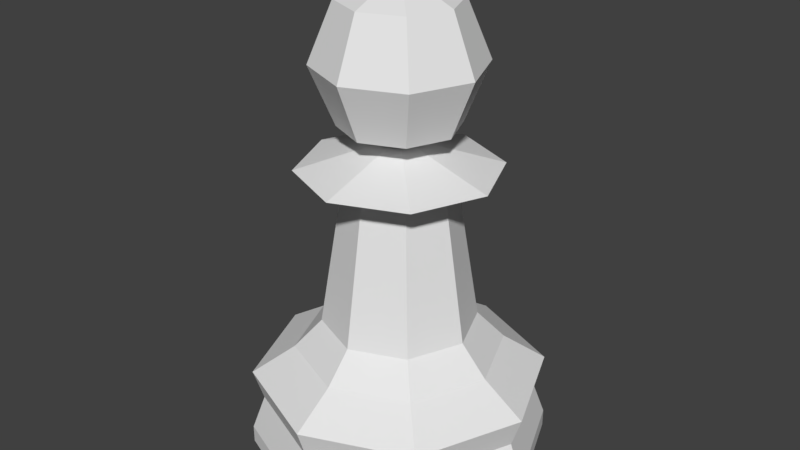 # Source: LPPawn.blend  (saved by Blender 2.79.0; exported with 4.5.12 LTS)
import bpy
from mathutils import Matrix  # noqa: F401  (used for matrix-valued properties, if any)

bpy.ops.wm.read_factory_settings(use_empty=True)
scene = bpy.context.scene
scene.name = 'Scene'

# ---- collections
col_collection_1 = bpy.data.collections.new('Collection 1'); scene.collection.children.link(col_collection_1)

# ---- world
world_world = bpy.data.worlds.new('World'); scene.world = world_world
world_world.color = (0.05088, 0.05088, 0.05088)
world_world.use_sun_shadow = False
world_world.sun_shadow_jitter_overblur = 0.0
world_world.cycles.sampling_method = 'MANUAL'

# ---- meshes
me_cylinder_001 = bpy.data.meshes.new('Cylinder.001')
me_cylinder_001.from_pydata([(0.4088, 0.4088, 2.451), (0.5781, 0.5781, 1.873), (0.4088, 0.4088, 1.295), (0.5781, -3.908e-07, 2.451), (0.8176, -3.664e-07, 1.873), (0.5781, -3.908e-07, 1.295), (0.4088, -0.4088, 2.451), (0.5781, -0.5781, 1.873), (0.4088, -0.4088, 1.295), (-4.255e-08, -0.5781, 2.451), (-6.692e-08, -0.8176, 1.873), (-4.255e-08, -0.5781, 1.295), (-1.193e-07, -4.432e-07, 2.691), (-0.4088, -0.4088, 2.451), (-0.5781, -0.5781, 1.873), (-0.4088, -0.4088, 1.295), (-0.5781, -3.908e-07, 2.451), (-0.8176, -3.664e-07, 1.873), (-0.5781, -3.908e-07, 1.295), (-6.873e-08, -3.926e-07, 1.055), (-0.4088, 0.4088, 2.451), (-0.5781, 0.5781, 1.873), (-0.4088, 0.4088, 1.295), (-6.692e-08, 0.5781, 2.451), (-6.692e-08, 0.8176, 1.873), (-6.692e-08, 0.5781, 1.295), (-6.873e-08, 1.5, -2.148), (6.214e-09, 0.7677, -0.7303), (1.061, 1.061, -2.148), (0.5429, 0.5429, -0.7303), (1.5, -2.079e-07, -2.148), (0.7677, -2.459e-08, -0.7303), (1.061, -1.061, -2.148), (0.5429, -0.5429, -0.7303), (-5.575e-07, -1.5, -2.148), (-2.439e-07, -0.7677, -0.7303), (-1.061, -1.061, -2.148), (-0.5429, -0.5429, -0.7303), (-1.5, 1.127e-06, -2.148), (-0.7677, 6.587e-07, -0.7303), (-1.061, 1.061, -2.148), (-0.5429, 0.5429, -0.7303), (-5.342e-08, 1.37, -1.611), (0.969, 0.969, -1.611), (1.37, -1.745e-07, -1.611), (0.969, -0.969, -1.611), (-5e-07, -1.37, -1.611), (-0.969, -0.969, -1.611), (-1.37, 1.045e-06, -1.611), (-0.969, 0.969, -1.611), (-6.541e-08, 1.472, -1.301), (1.041, 1.041, -1.301), (1.472, -2.006e-07, -1.301), (1.041, -1.041, -1.301), (-5.45e-07, -1.472, -1.301), (-1.041, -1.041, -1.301), (-1.472, 1.109e-06, -1.301), (-1.041, 1.041, -1.301), (-6.873e-08, 1.5, -1.97), (1.061, 1.061, -1.97), (1.5, -2.079e-07, -1.97), (1.061, -1.061, -1.97), (-5.575e-07, -1.5, -1.97), (-1.061, -1.061, -1.97), (-1.5, 1.127e-06, -1.97), (-1.061, 1.061, -1.97), (-1.158e-08, 1.041, -1.018), (0.7363, 0.7363, -1.018), (1.041, -9.119e-08, -1.018), (0.7363, -0.7363, -1.018), (-3.509e-07, -1.041, -1.018), (-0.7363, -0.7363, -1.018), (-1.041, 8.357e-07, -1.018), (-0.7363, 0.7363, -1.018), (-1.456e-08, -0.1714, 1.119), (0.1212, -0.1212, 1.119), (0.1714, 1.033e-07, 1.119), (0.1212, 0.1212, 1.119), (4.13e-08, 0.1714, 1.119), (-0.1212, 0.1212, 1.119), (-0.1714, 2.559e-07, 1.119), (-0.1212, -0.1212, 1.119), (-1.581e-07, -0.5379, 0.6972), (-3.199e-07, -0.9873, 0.8745), (0.6982, -0.6982, 0.8745), (0.3804, -0.3804, 0.6972), (-0.3804, 0.3804, 0.6972), (-0.6982, 0.6982, 0.8745), (-0.9873, 8.07e-07, 0.8745), (-0.5379, 5.071e-07, 0.6972), (1.72e-08, 0.5379, 0.6972), (1.834e-09, 0.9873, 0.8745), (0.5379, 2.834e-08, 0.6972), (0.9873, -7.185e-08, 0.8745), (0.6982, 0.6982, 0.8745), (0.3804, 0.3804, 0.6972), (-0.3804, -0.3804, 0.6972), (-0.6982, -0.6982, 0.8745)], [], [(23, 12, 0), (19, 25, 2), (24, 23, 0, 1), (25, 24, 1, 2), (19, 2, 5), (1, 0, 3, 4), (2, 1, 4, 5), (0, 12, 3), (19, 5, 8), (4, 3, 6, 7), (5, 4, 7, 8), (3, 12, 6), (6, 12, 9), (19, 8, 11), (7, 6, 9, 10), (8, 7, 10, 11), (11, 10, 14, 15), (9, 12, 13), (19, 11, 15), (10, 9, 13, 14), (15, 14, 17, 18), (13, 12, 16), (19, 15, 18), (14, 13, 16, 17), (18, 17, 21, 22), (16, 12, 20), (19, 18, 22), (17, 16, 20, 21), (22, 21, 24, 25), (20, 12, 23), (19, 22, 25), (21, 20, 23, 24), (59, 28, 26, 58), (52, 53, 45, 44), (60, 30, 28, 59), (51, 52, 44, 43), (61, 32, 30, 60), (50, 51, 43, 42), (62, 34, 32, 61), (57, 50, 42, 49), (53, 54, 46, 45), (42, 58, 65, 49), (58, 26, 40, 65), (35, 37, 71, 70), (54, 55, 47, 46), (49, 65, 64, 48), (65, 40, 38, 64), (39, 41, 73, 72), (55, 56, 48, 47), (48, 64, 63, 47), (64, 38, 36, 63), (72, 56, 55, 71), (41, 27, 66, 73), (73, 57, 56, 72), (37, 39, 72, 71), (66, 50, 57, 73), (43, 59, 58, 42), (67, 51, 50, 66), (44, 60, 59, 43), (68, 52, 51, 67), (45, 61, 60, 44), (69, 53, 52, 68), (46, 62, 61, 45), (31, 33, 69, 68), (70, 54, 53, 69), (33, 35, 70, 69), (29, 31, 68, 67), (27, 29, 67, 66), (71, 55, 54, 70), (56, 57, 49, 48), (47, 63, 62, 46), (63, 36, 34, 62), (84, 75, 74, 83), (74, 75, 76, 77, 78, 79, 80, 81), (88, 80, 79, 87), (87, 79, 78, 91), (94, 77, 76, 93), (83, 74, 81, 97), (97, 81, 80, 88), (93, 76, 75, 84), (91, 78, 77, 94), (27, 90, 95, 29), (90, 91, 94, 95), (31, 92, 85, 33), (92, 93, 84, 85), (37, 96, 89, 39), (96, 97, 88, 89), (35, 82, 96, 37), (82, 83, 97, 96), (29, 95, 92, 31), (95, 94, 93, 92), (41, 86, 90, 27), (86, 87, 91, 90), (39, 89, 86, 41), (89, 88, 87, 86), (33, 85, 82, 35), (85, 84, 83, 82), (30, 32, 34, 36, 38, 40, 26, 28)])
me_cylinder_001.use_remesh_preserve_volume = False
me_cylinder_001.use_remesh_preserve_attributes = False
me_cylinder_001.use_mirror_vertex_groups = False
me_cylinder_001.update()

# ---- objects
ob_pawn = bpy.data.objects.new('Pawn', me_cylinder_001)

# ---- transforms, parenting, visibility, modifiers, constraints
ob_pawn.location = (6.873e-08, 3.211e-07, 2.148)
ob_pawn.lineart.crease_threshold = 0.0

# ---- collection membership
col_collection_1.objects.link(ob_pawn)

# ---- scene / render settings (as saved in the file)
scene.frame_start = 1; scene.frame_end = 250; scene.frame_set(1)
scene.render.engine = 'BLENDER_EEVEE_NEXT'
scene.render.resolution_percentage = 50
scene.render.dither_intensity = 0.0
scene.cycles.use_denoising = False
scene.cycles.samples = 128
scene.cycles.sampling_pattern = 'TABULATED_SOBOL'
scene.cycles.light_sampling_threshold = 0.0
scene.cycles.use_adaptive_sampling = False
scene.cycles.use_light_tree = False
scene.cycles.blur_glossy = 0.0
scene.cycles.sample_clamp_indirect = 0.0
scene.view_settings.view_transform = 'Standard'
bpy.context.view_layer.update()

# ---- added for rendering (the .blend has no active camera and no usable light): camera, sun
cam_auto = bpy.data.cameras.new('AutoCamera')
cam_auto.lens = 50.0
cam_auto.sensor_width = 36.0
cam_auto.clip_end = 1000.0
ob_auto_camera = bpy.data.objects.new('AutoCamera', cam_auto)
scene.collection.objects.link(ob_auto_camera)
ob_auto_camera.location = (5.95431, -7.14517, 7.18295)
ob_auto_camera.rotation_euler = (1.09748, -7.21219e-08, 0.694738)
scene.camera = ob_auto_camera
light_auto_sun = bpy.data.lights.new('AutoSun', 'SUN')
light_auto_sun.energy = 3.0
light_auto_sun.angle = 0.0523599
ob_auto_sun = bpy.data.objects.new('AutoSun', light_auto_sun)
scene.collection.objects.link(ob_auto_sun)
ob_auto_sun.rotation_euler = (0.872665, 0.174533, 0.523599)
bpy.context.view_layer.update()
